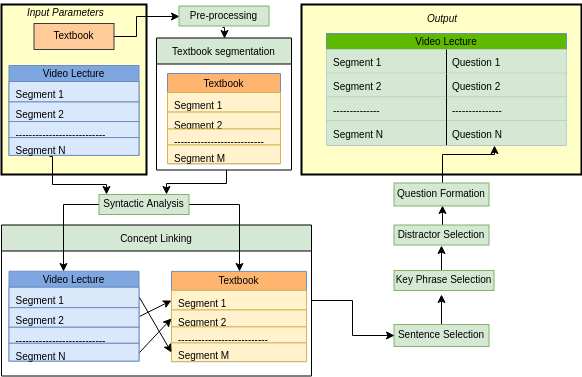

The diagram above was exported from draw.io. Its source (the exported page's mxGraphModel, read from the mxfile embedded in the PNG):
<mxGraphModel dx="840" dy="1542" grid="1" gridSize="10" guides="1" tooltips="1" connect="1" arrows="1" fold="1" page="1" pageScale="1" pageWidth="850" pageHeight="1100" math="0" shadow="0">
  <root>
    <mxCell id="0" />
    <mxCell id="1" parent="0" />
    <mxCell id="Qe67tIy905SA4ShlJ9f8-18" value="" style="strokeWidth=2;whiteSpace=wrap;html=1;align=center;fontSize=10;fillColor=#FFFFC7;" parent="1" vertex="1">
      <mxGeometry x="5" width="145" height="170" as="geometry" />
    </mxCell>
    <mxCell id="WiLX-yc1y9bOktvZonlu-66" value="" style="group;fontSize=10;" parent="1" vertex="1" connectable="0">
      <mxGeometry x="305" width="280" height="170" as="geometry" />
    </mxCell>
    <mxCell id="Qe67tIy905SA4ShlJ9f8-96" value="" style="strokeWidth=2;whiteSpace=wrap;html=1;align=center;fontSize=10;fillColor=#FFFFC7;" parent="WiLX-yc1y9bOktvZonlu-66" vertex="1">
      <mxGeometry width="280" height="170" as="geometry" />
    </mxCell>
    <mxCell id="Qe67tIy905SA4ShlJ9f8-97" value="&lt;i style=&quot;font-size: 10px;&quot;&gt;Output&lt;/i&gt;" style="text;html=1;strokeColor=none;fillColor=none;align=center;verticalAlign=middle;whiteSpace=wrap;rounded=0;fontSize=10;" parent="WiLX-yc1y9bOktvZonlu-66" vertex="1">
      <mxGeometry x="115" y="6.807254623044097" width="50" height="14.702702702702702" as="geometry" />
    </mxCell>
    <mxCell id="4eNBmBzwhRvyY30nRjY7-6" style="edgeStyle=orthogonalEdgeStyle;rounded=0;orthogonalLoop=1;jettySize=auto;html=1;exitX=0.458;exitY=0;exitDx=0;exitDy=0;exitPerimeter=0;" edge="1" parent="1" source="Qe67tIy905SA4ShlJ9f8-30">
      <mxGeometry relative="1" as="geometry">
        <mxPoint x="445" y="290" as="targetPoint" />
      </mxGeometry>
    </mxCell>
    <mxCell id="Qe67tIy905SA4ShlJ9f8-30" value="Sentence Selection" style="text;align=center;verticalAlign=middle;spacingLeft=4;spacingRight=4;strokeColor=#82b366;fillColor=#d5e8d4;rotatable=0;points=[[0,0.5],[1,0.5]];portConstraint=eastwest;fontSize=10;" parent="1" vertex="1">
      <mxGeometry x="397.5" y="320" width="95" height="22" as="geometry" />
    </mxCell>
    <mxCell id="KIco84IvorETAI137mF8-26" style="edgeStyle=orthogonalEdgeStyle;rounded=0;orthogonalLoop=1;jettySize=auto;html=1;entryX=0.498;entryY=1.008;entryDx=0;entryDy=0;entryPerimeter=0;exitX=0.497;exitY=0.083;exitDx=0;exitDy=0;exitPerimeter=0;" parent="1" source="Qe67tIy905SA4ShlJ9f8-31" target="Qe67tIy905SA4ShlJ9f8-32" edge="1">
      <mxGeometry relative="1" as="geometry">
        <mxPoint x="497" y="270" as="sourcePoint" />
      </mxGeometry>
    </mxCell>
    <mxCell id="Qe67tIy905SA4ShlJ9f8-31" value="Key Phrase Selection" style="text;align=center;verticalAlign=middle;spacingLeft=4;spacingRight=4;strokeColor=#82b366;fillColor=#d5e8d4;rotatable=0;points=[[0,0.5],[1,0.5]];portConstraint=eastwest;fontSize=10;" parent="1" vertex="1">
      <mxGeometry x="397.5" y="266" width="100" height="20" as="geometry" />
    </mxCell>
    <mxCell id="KIco84IvorETAI137mF8-24" style="edgeStyle=orthogonalEdgeStyle;rounded=0;orthogonalLoop=1;jettySize=auto;html=1;entryX=0.515;entryY=0.991;entryDx=0;entryDy=0;entryPerimeter=0;exitX=0.497;exitY=0.043;exitDx=0;exitDy=0;exitPerimeter=0;" parent="1" source="Qe67tIy905SA4ShlJ9f8-32" target="Qe67tIy905SA4ShlJ9f8-38" edge="1">
      <mxGeometry relative="1" as="geometry" />
    </mxCell>
    <mxCell id="Qe67tIy905SA4ShlJ9f8-32" value="Distractor Selection" style="text;align=center;verticalAlign=middle;spacingLeft=4;spacingRight=4;strokeColor=#82b366;fillColor=#d5e8d4;rotatable=0;points=[[0,0.5],[1,0.5]];portConstraint=eastwest;fontSize=10;" parent="1" vertex="1">
      <mxGeometry x="397.5" y="220.5" width="95" height="20" as="geometry" />
    </mxCell>
    <mxCell id="KIco84IvorETAI137mF8-25" style="edgeStyle=orthogonalEdgeStyle;rounded=0;orthogonalLoop=1;jettySize=auto;html=1;exitX=0.515;exitY=0.146;exitDx=0;exitDy=0;exitPerimeter=0;" parent="1" source="Qe67tIy905SA4ShlJ9f8-38" edge="1">
      <mxGeometry relative="1" as="geometry">
        <mxPoint x="498" y="141" as="targetPoint" />
        <Array as="points">
          <mxPoint x="446" y="150" />
          <mxPoint x="498" y="150" />
        </Array>
      </mxGeometry>
    </mxCell>
    <mxCell id="Qe67tIy905SA4ShlJ9f8-38" value="Question Formation" style="text;align=center;verticalAlign=middle;spacingLeft=4;spacingRight=4;strokeColor=#82b366;fillColor=#d5e8d4;rotatable=0;points=[[0,0.5],[1,0.5]];portConstraint=eastwest;fontSize=10;" parent="1" vertex="1">
      <mxGeometry x="397.5" y="178.5" width="95" height="23" as="geometry" />
    </mxCell>
    <mxCell id="4eNBmBzwhRvyY30nRjY7-5" style="edgeStyle=orthogonalEdgeStyle;rounded=0;orthogonalLoop=1;jettySize=auto;html=1;entryX=0;entryY=0.5;entryDx=0;entryDy=0;" edge="1" parent="1" source="WiLX-yc1y9bOktvZonlu-69" target="WiLX-yc1y9bOktvZonlu-71">
      <mxGeometry relative="1" as="geometry">
        <Array as="points">
          <mxPoint x="140" y="32" />
          <mxPoint x="140" y="12" />
        </Array>
      </mxGeometry>
    </mxCell>
    <mxCell id="WiLX-yc1y9bOktvZonlu-69" value="Textbook" style="text;align=center;verticalAlign=middle;spacingLeft=4;spacingRight=4;strokeColor=#36393d;fillColor=#ffcc99;rotatable=0;points=[[0,0.5],[1,0.5]];portConstraint=eastwest;fontSize=10;" parent="1" vertex="1">
      <mxGeometry x="37.5" y="19" width="80" height="26" as="geometry" />
    </mxCell>
    <mxCell id="WiLX-yc1y9bOktvZonlu-45" value="Video Lecture" style="swimlane;fontStyle=0;childLayout=stackLayout;horizontal=1;startSize=16;fillColor=#5DBA00;horizontalStack=0;resizeParent=1;resizeParentMax=0;resizeLast=0;collapsible=1;marginBottom=0;swimlaneFillColor=#ffffff;align=center;fontSize=10;labelBorderColor=none;strokeColor=#6c8ebf;" parent="1" vertex="1">
      <mxGeometry x="330" y="29" width="240" height="111.56756756756755" as="geometry" />
    </mxCell>
    <mxCell id="WiLX-yc1y9bOktvZonlu-52" value="                                Question 1" style="shape=partialRectangle;top=0;left=0;right=0;bottom=1;align=left;verticalAlign=top;fillColor=#d5e8d4;spacingLeft=34;spacingRight=4;overflow=hidden;rotatable=0;points=[[0,0.5],[1,0.5]];portConstraint=eastwest;dropTarget=0;fontSize=10;strokeColor=#82b366;perimeterSpacing=3;" parent="WiLX-yc1y9bOktvZonlu-45" vertex="1">
      <mxGeometry y="16" width="240" height="23.891891891891888" as="geometry" />
    </mxCell>
    <mxCell id="WiLX-yc1y9bOktvZonlu-53" value="Segment 1" style="shape=partialRectangle;top=0;left=0;bottom=0;fillColor=none;align=left;verticalAlign=top;spacingLeft=4;spacingRight=4;overflow=hidden;rotatable=0;points=[];portConstraint=eastwest;part=1;fontSize=10;" parent="WiLX-yc1y9bOktvZonlu-52" vertex="1" connectable="0">
      <mxGeometry width="120" height="23.891891891891888" as="geometry" />
    </mxCell>
    <mxCell id="WiLX-yc1y9bOktvZonlu-60" value="                                Question 2" style="shape=partialRectangle;top=0;left=0;right=0;bottom=1;align=left;verticalAlign=top;fillColor=#d5e8d4;spacingLeft=34;spacingRight=4;overflow=hidden;rotatable=0;points=[[0,0.5],[1,0.5]];portConstraint=eastwest;dropTarget=0;fontSize=10;strokeColor=#82b366;" parent="WiLX-yc1y9bOktvZonlu-45" vertex="1">
      <mxGeometry y="39.89189189189189" width="240" height="23.891891891891888" as="geometry" />
    </mxCell>
    <mxCell id="WiLX-yc1y9bOktvZonlu-61" value="Segment 2" style="shape=partialRectangle;top=0;left=0;bottom=0;fillColor=none;align=left;verticalAlign=top;spacingLeft=4;spacingRight=4;overflow=hidden;rotatable=0;points=[];portConstraint=eastwest;part=1;fontSize=10;" parent="WiLX-yc1y9bOktvZonlu-60" vertex="1" connectable="0">
      <mxGeometry width="120" height="23.891891891891888" as="geometry" />
    </mxCell>
    <mxCell id="WiLX-yc1y9bOktvZonlu-62" value="                                ---------------" style="shape=partialRectangle;top=0;left=0;right=0;bottom=1;align=left;verticalAlign=top;fillColor=#d5e8d4;spacingLeft=34;spacingRight=4;overflow=hidden;rotatable=0;points=[[0,0.5],[1,0.5]];portConstraint=eastwest;dropTarget=0;fontSize=10;strokeColor=#82b366;" parent="WiLX-yc1y9bOktvZonlu-45" vertex="1">
      <mxGeometry y="63.783783783783775" width="240" height="23.891891891891888" as="geometry" />
    </mxCell>
    <mxCell id="WiLX-yc1y9bOktvZonlu-63" value="--------------" style="shape=partialRectangle;top=0;left=0;bottom=0;fillColor=none;align=left;verticalAlign=top;spacingLeft=4;spacingRight=4;overflow=hidden;rotatable=0;points=[];portConstraint=eastwest;part=1;fontSize=10;" parent="WiLX-yc1y9bOktvZonlu-62" vertex="1" connectable="0">
      <mxGeometry width="120" height="23.891891891891888" as="geometry" />
    </mxCell>
    <mxCell id="WiLX-yc1y9bOktvZonlu-64" value="                                Question N" style="shape=partialRectangle;top=0;left=0;right=0;bottom=0;align=left;verticalAlign=top;fillColor=#d5e8d4;spacingLeft=34;spacingRight=4;overflow=hidden;rotatable=0;points=[[0,0.5],[1,0.5]];portConstraint=eastwest;dropTarget=0;fontSize=10;strokeColor=#82b366;" parent="WiLX-yc1y9bOktvZonlu-45" vertex="1">
      <mxGeometry y="87.67567567567566" width="240" height="23.891891891891888" as="geometry" />
    </mxCell>
    <mxCell id="WiLX-yc1y9bOktvZonlu-65" value="Segment N" style="shape=partialRectangle;top=0;left=0;bottom=0;fillColor=none;align=left;verticalAlign=top;spacingLeft=4;spacingRight=4;overflow=hidden;rotatable=0;points=[];portConstraint=eastwest;part=1;fontSize=10;" parent="WiLX-yc1y9bOktvZonlu-64" vertex="1" connectable="0">
      <mxGeometry width="120" height="23.891891891891888" as="geometry" />
    </mxCell>
    <mxCell id="4eNBmBzwhRvyY30nRjY7-4" style="edgeStyle=orthogonalEdgeStyle;rounded=0;orthogonalLoop=1;jettySize=auto;html=1;entryX=0.5;entryY=0;entryDx=0;entryDy=0;exitX=0.483;exitY=1.05;exitDx=0;exitDy=0;exitPerimeter=0;" edge="1" parent="1" source="WiLX-yc1y9bOktvZonlu-71" target="4eNBmBzwhRvyY30nRjY7-3">
      <mxGeometry relative="1" as="geometry" />
    </mxCell>
    <mxCell id="WiLX-yc1y9bOktvZonlu-71" value="Pre-processing" style="text;align=center;verticalAlign=middle;spacingLeft=4;spacingRight=4;strokeColor=#82b366;fillColor=#d5e8d4;rotatable=0;points=[[0,0.5],[1,0.5]];portConstraint=eastwest;fontSize=10;" parent="1" vertex="1">
      <mxGeometry x="182.5" y="1.5" width="90" height="20" as="geometry" />
    </mxCell>
    <mxCell id="KIco84IvorETAI137mF8-21" style="edgeStyle=orthogonalEdgeStyle;rounded=0;orthogonalLoop=1;jettySize=auto;html=1;entryX=0;entryY=0.5;entryDx=0;entryDy=0;" parent="1" source="WiLX-yc1y9bOktvZonlu-85" target="Qe67tIy905SA4ShlJ9f8-30" edge="1">
      <mxGeometry relative="1" as="geometry" />
    </mxCell>
    <mxCell id="WiLX-yc1y9bOktvZonlu-85" value="Concept Linking" style="swimlane;fontStyle=0;childLayout=stackLayout;horizontal=1;startSize=26;fillColor=#D5E8D4;horizontalStack=0;resizeParent=1;resizeParentMax=0;resizeLast=0;collapsible=1;marginBottom=0;swimlaneFillColor=#ffffff;align=center;fontSize=10;" parent="1" vertex="1">
      <mxGeometry x="5" y="220.5" width="310" height="151" as="geometry" />
    </mxCell>
    <mxCell id="KIco84IvorETAI137mF8-12" style="edgeStyle=none;rounded=0;orthogonalLoop=1;jettySize=auto;html=1;exitX=1;exitY=0.5;exitDx=0;exitDy=0;entryX=0;entryY=0.5;entryDx=0;entryDy=0;" parent="1" source="KIco84IvorETAI137mF8-1" target="KIco84IvorETAI137mF8-7" edge="1">
      <mxGeometry relative="1" as="geometry" />
    </mxCell>
    <mxCell id="KIco84IvorETAI137mF8-1" value="Video Lecture" style="swimlane;fontStyle=0;childLayout=stackLayout;horizontal=1;startSize=16;fillColor=#7EA6E0;horizontalStack=0;resizeParent=1;resizeParentMax=0;resizeLast=0;collapsible=1;marginBottom=0;swimlaneFillColor=#ffffff;align=center;fontSize=10;labelBorderColor=none;strokeColor=#6c8ebf;" parent="1" vertex="1">
      <mxGeometry x="12.5" y="266.71204188481676" width="130" height="89.87434554973822" as="geometry" />
    </mxCell>
    <mxCell id="KIco84IvorETAI137mF8-2" value="Segment 1" style="text;strokeColor=#6c8ebf;fillColor=#dae8fc;spacingLeft=4;spacingRight=4;overflow=hidden;rotatable=0;points=[[0,0.5],[1,0.5]];portConstraint=eastwest;fontSize=10;" parent="KIco84IvorETAI137mF8-1" vertex="1">
      <mxGeometry y="16" width="130" height="20.471204188481682" as="geometry" />
    </mxCell>
    <mxCell id="KIco84IvorETAI137mF8-3" value="Segment 2" style="text;strokeColor=#6c8ebf;fillColor=#dae8fc;spacingLeft=4;spacingRight=4;overflow=hidden;rotatable=0;points=[[0,0.5],[1,0.5]];portConstraint=eastwest;fontSize=10;" parent="KIco84IvorETAI137mF8-1" vertex="1">
      <mxGeometry y="36.47120418848168" width="130" height="19.58115183246074" as="geometry" />
    </mxCell>
    <mxCell id="KIco84IvorETAI137mF8-4" value="---------------------------" style="text;strokeColor=#6c8ebf;fillColor=#dae8fc;spacingLeft=4;spacingRight=4;overflow=hidden;rotatable=0;points=[[0,0.5],[1,0.5]];portConstraint=eastwest;fontSize=10;" parent="KIco84IvorETAI137mF8-1" vertex="1">
      <mxGeometry y="56.05235602094242" width="130" height="16.020942408376968" as="geometry" />
    </mxCell>
    <mxCell id="KIco84IvorETAI137mF8-5" value="Segment N" style="text;strokeColor=#6c8ebf;fillColor=#dae8fc;spacingLeft=4;spacingRight=4;overflow=hidden;rotatable=0;points=[[0,0.5],[1,0.5]];portConstraint=eastwest;fontSize=10;" parent="KIco84IvorETAI137mF8-1" vertex="1">
      <mxGeometry y="72.07329842931938" width="130" height="17.80104712041885" as="geometry" />
    </mxCell>
    <mxCell id="KIco84IvorETAI137mF8-6" value="Textbook" style="swimlane;fontStyle=0;childLayout=stackLayout;horizontal=1;startSize=19;fillColor=#FFB570;horizontalStack=0;resizeParent=1;resizeParentMax=0;resizeLast=0;collapsible=1;marginBottom=0;swimlaneFillColor=#ffffff;align=center;fontSize=10;labelBorderColor=none;strokeColor=#6c8ebf;" parent="1" vertex="1">
      <mxGeometry x="175" y="266.89473684210526" width="135" height="90.20418848167539" as="geometry" />
    </mxCell>
    <mxCell id="KIco84IvorETAI137mF8-7" value="Segment 1" style="text;strokeColor=#d6b656;fillColor=#fff2cc;spacingLeft=4;spacingRight=4;overflow=hidden;rotatable=0;points=[[0,0.5],[1,0.5]];portConstraint=eastwest;fontSize=10;" parent="KIco84IvorETAI137mF8-6" vertex="1">
      <mxGeometry y="19" width="135" height="19.581151832460737" as="geometry" />
    </mxCell>
    <mxCell id="KIco84IvorETAI137mF8-8" value="Segment 2" style="text;strokeColor=#d6b656;fillColor=#fff2cc;spacingLeft=4;spacingRight=4;overflow=hidden;rotatable=0;points=[[0,0.5],[1,0.5]];portConstraint=eastwest;fontSize=10;" parent="KIco84IvorETAI137mF8-6" vertex="1">
      <mxGeometry y="38.58115183246073" width="135" height="16.910994764397905" as="geometry" />
    </mxCell>
    <mxCell id="KIco84IvorETAI137mF8-9" value="---------------------------" style="text;strokeColor=#d6b656;fillColor=#fff2cc;spacingLeft=4;spacingRight=4;overflow=hidden;rotatable=0;points=[[0,0.5],[1,0.5]];portConstraint=eastwest;fontSize=10;" parent="KIco84IvorETAI137mF8-6" vertex="1">
      <mxGeometry y="55.49214659685864" width="135" height="16.020942408376964" as="geometry" />
    </mxCell>
    <mxCell id="KIco84IvorETAI137mF8-10" value="Segment M" style="text;strokeColor=#d6b656;fillColor=#fff2cc;spacingLeft=4;spacingRight=4;overflow=hidden;rotatable=0;points=[[0,0.5],[1,0.5]];portConstraint=eastwest;fontSize=10;" parent="KIco84IvorETAI137mF8-6" vertex="1">
      <mxGeometry y="71.5130890052356" width="135" height="18.69109947643979" as="geometry" />
    </mxCell>
    <mxCell id="KIco84IvorETAI137mF8-13" style="edgeStyle=none;rounded=0;orthogonalLoop=1;jettySize=auto;html=1;exitX=1;exitY=0.5;exitDx=0;exitDy=0;entryX=0;entryY=0.5;entryDx=0;entryDy=0;" parent="1" source="KIco84IvorETAI137mF8-2" target="KIco84IvorETAI137mF8-10" edge="1">
      <mxGeometry relative="1" as="geometry" />
    </mxCell>
    <mxCell id="KIco84IvorETAI137mF8-14" style="edgeStyle=none;rounded=0;orthogonalLoop=1;jettySize=auto;html=1;exitX=1;exitY=0.5;exitDx=0;exitDy=0;entryX=0;entryY=0.5;entryDx=0;entryDy=0;" parent="1" source="KIco84IvorETAI137mF8-5" target="KIco84IvorETAI137mF8-8" edge="1">
      <mxGeometry relative="1" as="geometry" />
    </mxCell>
    <mxCell id="KIco84IvorETAI137mF8-16" style="edgeStyle=orthogonalEdgeStyle;rounded=0;orthogonalLoop=1;jettySize=auto;html=1;entryX=0.5;entryY=0;entryDx=0;entryDy=0;" parent="1" source="KIco84IvorETAI137mF8-15" target="KIco84IvorETAI137mF8-6" edge="1">
      <mxGeometry relative="1" as="geometry" />
    </mxCell>
    <mxCell id="KIco84IvorETAI137mF8-17" style="edgeStyle=orthogonalEdgeStyle;rounded=0;orthogonalLoop=1;jettySize=auto;html=1;entryX=0.419;entryY=-0.002;entryDx=0;entryDy=0;entryPerimeter=0;" parent="1" source="KIco84IvorETAI137mF8-15" target="KIco84IvorETAI137mF8-1" edge="1">
      <mxGeometry relative="1" as="geometry" />
    </mxCell>
    <mxCell id="KIco84IvorETAI137mF8-15" value="Syntactic Analysis" style="text;align=center;verticalAlign=middle;spacingLeft=4;spacingRight=4;strokeColor=#82b366;fillColor=#d5e8d4;rotatable=0;points=[[0,0.5],[1,0.5]];portConstraint=eastwest;fontSize=10;" parent="1" vertex="1">
      <mxGeometry x="102.5" y="190" width="90" height="20" as="geometry" />
    </mxCell>
    <mxCell id="KIco84IvorETAI137mF8-18" style="edgeStyle=orthogonalEdgeStyle;rounded=0;orthogonalLoop=1;jettySize=auto;html=1;entryX=0.083;entryY=0;entryDx=0;entryDy=0;entryPerimeter=0;exitX=0.314;exitY=1.089;exitDx=0;exitDy=0;exitPerimeter=0;" parent="1" source="Qe67tIy905SA4ShlJ9f8-3" target="KIco84IvorETAI137mF8-15" edge="1">
      <mxGeometry relative="1" as="geometry">
        <Array as="points">
          <mxPoint x="56" y="180" />
          <mxPoint x="110" y="180" />
        </Array>
      </mxGeometry>
    </mxCell>
    <mxCell id="KIco84IvorETAI137mF8-19" style="edgeStyle=orthogonalEdgeStyle;rounded=0;orthogonalLoop=1;jettySize=auto;html=1;entryX=0.75;entryY=0;entryDx=0;entryDy=0;entryPerimeter=0;exitX=0.523;exitY=1.013;exitDx=0;exitDy=0;exitPerimeter=0;" parent="1" source="Qe67tIy905SA4ShlJ9f8-17" target="KIco84IvorETAI137mF8-15" edge="1">
      <mxGeometry relative="1" as="geometry" />
    </mxCell>
    <mxCell id="Qe67tIy905SA4ShlJ9f8-1" value="Video Lecture" style="swimlane;fontStyle=0;childLayout=stackLayout;horizontal=1;startSize=16;fillColor=#7EA6E0;horizontalStack=0;resizeParent=1;resizeParentMax=0;resizeLast=0;collapsible=1;marginBottom=0;swimlaneFillColor=#ffffff;align=center;fontSize=10;labelBorderColor=none;strokeColor=#6c8ebf;" parent="1" vertex="1">
      <mxGeometry x="12.5" y="61" width="130" height="89.87434554973822" as="geometry" />
    </mxCell>
    <mxCell id="Qe67tIy905SA4ShlJ9f8-2" value="Segment 1" style="text;strokeColor=#6c8ebf;fillColor=#dae8fc;spacingLeft=4;spacingRight=4;overflow=hidden;rotatable=0;points=[[0,0.5],[1,0.5]];portConstraint=eastwest;fontSize=10;" parent="Qe67tIy905SA4ShlJ9f8-1" vertex="1">
      <mxGeometry y="16" width="130" height="20.471204188481682" as="geometry" />
    </mxCell>
    <mxCell id="Qe67tIy905SA4ShlJ9f8-4" value="Segment 2" style="text;strokeColor=#6c8ebf;fillColor=#dae8fc;spacingLeft=4;spacingRight=4;overflow=hidden;rotatable=0;points=[[0,0.5],[1,0.5]];portConstraint=eastwest;fontSize=10;" parent="Qe67tIy905SA4ShlJ9f8-1" vertex="1">
      <mxGeometry y="36.47120418848168" width="130" height="19.58115183246074" as="geometry" />
    </mxCell>
    <mxCell id="Qe67tIy905SA4ShlJ9f8-12" value="---------------------------" style="text;strokeColor=#6c8ebf;fillColor=#dae8fc;spacingLeft=4;spacingRight=4;overflow=hidden;rotatable=0;points=[[0,0.5],[1,0.5]];portConstraint=eastwest;fontSize=10;" parent="Qe67tIy905SA4ShlJ9f8-1" vertex="1">
      <mxGeometry y="56.05235602094242" width="130" height="16.020942408376968" as="geometry" />
    </mxCell>
    <mxCell id="Qe67tIy905SA4ShlJ9f8-3" value="Segment N" style="text;strokeColor=#6c8ebf;fillColor=#dae8fc;spacingLeft=4;spacingRight=4;overflow=hidden;rotatable=0;points=[[0,0.5],[1,0.5]];portConstraint=eastwest;fontSize=10;" parent="Qe67tIy905SA4ShlJ9f8-1" vertex="1">
      <mxGeometry y="72.07329842931938" width="130" height="17.80104712041885" as="geometry" />
    </mxCell>
    <mxCell id="Qe67tIy905SA4ShlJ9f8-19" value="Input Parameters" style="text;strokeColor=none;fillColor=none;spacingLeft=4;spacingRight=4;overflow=hidden;rotatable=0;points=[[0,0.5],[1,0.5]];portConstraint=eastwest;fontSize=10;fontStyle=2" parent="1" vertex="1">
      <mxGeometry x="25" y="-4" width="110" height="20" as="geometry" />
    </mxCell>
    <mxCell id="4eNBmBzwhRvyY30nRjY7-3" value="Textbook segmentation" style="swimlane;fontStyle=0;childLayout=stackLayout;horizontal=1;startSize=26;fillColor=#D5E8D4;horizontalStack=0;resizeParent=1;resizeParentMax=0;resizeLast=0;collapsible=1;marginBottom=0;swimlaneFillColor=#ffffff;align=center;fontSize=10;" vertex="1" parent="1">
      <mxGeometry x="160" y="33.5" width="135" height="132" as="geometry" />
    </mxCell>
    <mxCell id="Qe67tIy905SA4ShlJ9f8-13" value="Textbook" style="swimlane;fontStyle=0;childLayout=stackLayout;horizontal=1;startSize=19;fillColor=#FFB570;horizontalStack=0;resizeParent=1;resizeParentMax=0;resizeLast=0;collapsible=1;marginBottom=0;swimlaneFillColor=#ffffff;align=center;fontSize=10;labelBorderColor=none;strokeColor=#6c8ebf;" parent="1" vertex="1">
      <mxGeometry x="171" y="69" width="113" height="90.20418848167539" as="geometry" />
    </mxCell>
    <mxCell id="Qe67tIy905SA4ShlJ9f8-14" value="Segment 1" style="text;strokeColor=#d6b656;fillColor=#fff2cc;spacingLeft=4;spacingRight=4;overflow=hidden;rotatable=0;points=[[0,0.5],[1,0.5]];portConstraint=eastwest;fontSize=10;" parent="Qe67tIy905SA4ShlJ9f8-13" vertex="1">
      <mxGeometry y="19" width="113" height="19.581151832460737" as="geometry" />
    </mxCell>
    <mxCell id="Qe67tIy905SA4ShlJ9f8-15" value="Segment 2" style="text;strokeColor=#d6b656;fillColor=#fff2cc;spacingLeft=4;spacingRight=4;overflow=hidden;rotatable=0;points=[[0,0.5],[1,0.5]];portConstraint=eastwest;fontSize=10;" parent="Qe67tIy905SA4ShlJ9f8-13" vertex="1">
      <mxGeometry y="38.58115183246073" width="113" height="16.910994764397905" as="geometry" />
    </mxCell>
    <mxCell id="Qe67tIy905SA4ShlJ9f8-16" value="---------------------------" style="text;strokeColor=#d6b656;fillColor=#fff2cc;spacingLeft=4;spacingRight=4;overflow=hidden;rotatable=0;points=[[0,0.5],[1,0.5]];portConstraint=eastwest;fontSize=10;" parent="Qe67tIy905SA4ShlJ9f8-13" vertex="1">
      <mxGeometry y="55.49214659685864" width="113" height="16.020942408376964" as="geometry" />
    </mxCell>
    <mxCell id="Qe67tIy905SA4ShlJ9f8-17" value="Segment M" style="text;strokeColor=#d6b656;fillColor=#fff2cc;spacingLeft=4;spacingRight=4;overflow=hidden;rotatable=0;points=[[0,0.5],[1,0.5]];portConstraint=eastwest;fontSize=10;" parent="Qe67tIy905SA4ShlJ9f8-13" vertex="1">
      <mxGeometry y="71.5130890052356" width="113" height="18.69109947643979" as="geometry" />
    </mxCell>
  </root>
</mxGraphModel>